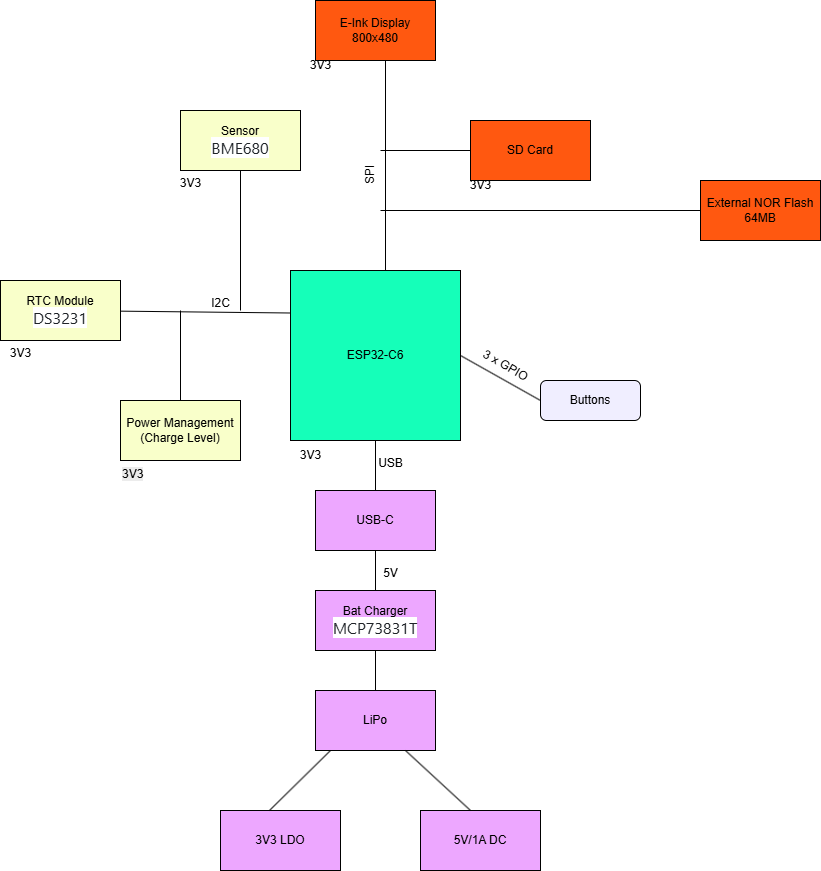

The diagram above was exported from draw.io. Its source (the exported page's mxGraphModel, read from the mxfile embedded in the PNG):
<mxGraphModel dx="2068" dy="1111" grid="1" gridSize="10" guides="1" tooltips="1" connect="1" arrows="1" fold="1" page="1" pageScale="1" pageWidth="850" pageHeight="1100" math="0" shadow="0">
  <root>
    <mxCell id="0" />
    <mxCell id="1" parent="0" />
    <mxCell id="bVdiHpd0BRwlqDrbnEVx-1" value="ESP32-C6" style="whiteSpace=wrap;html=1;aspect=fixed;fillColor=#15FFB9;" vertex="1" parent="1">
      <mxGeometry x="300" y="440" width="170" height="170" as="geometry" />
    </mxCell>
    <mxCell id="bVdiHpd0BRwlqDrbnEVx-2" value="Buttons" style="rounded=1;whiteSpace=wrap;html=1;fillColor=#F0EEFF;" vertex="1" parent="1">
      <mxGeometry x="550" y="550" width="100" height="40" as="geometry" />
    </mxCell>
    <mxCell id="bVdiHpd0BRwlqDrbnEVx-3" value="" style="endArrow=none;html=1;rounded=0;entryX=0;entryY=0.5;entryDx=0;entryDy=0;exitX=1;exitY=0.5;exitDx=0;exitDy=0;" edge="1" parent="1" source="bVdiHpd0BRwlqDrbnEVx-1" target="bVdiHpd0BRwlqDrbnEVx-2">
      <mxGeometry width="50" height="50" relative="1" as="geometry">
        <mxPoint x="400" y="590" as="sourcePoint" />
        <mxPoint x="450" y="540" as="targetPoint" />
      </mxGeometry>
    </mxCell>
    <mxCell id="bVdiHpd0BRwlqDrbnEVx-4" value="3 x GPIO" style="text;html=1;align=center;verticalAlign=middle;resizable=0;points=[];autosize=1;strokeColor=none;fillColor=none;rotation=30;" vertex="1" parent="1">
      <mxGeometry x="480" y="520" width="70" height="30" as="geometry" />
    </mxCell>
    <mxCell id="bVdiHpd0BRwlqDrbnEVx-7" value="3V3 LDO" style="rounded=0;whiteSpace=wrap;html=1;fillColor=#EDA7FF;" vertex="1" parent="1">
      <mxGeometry x="230" y="980" width="120" height="60" as="geometry" />
    </mxCell>
    <mxCell id="bVdiHpd0BRwlqDrbnEVx-8" value="5V/1A DC" style="rounded=0;whiteSpace=wrap;html=1;fillColor=#EDA7FF;" vertex="1" parent="1">
      <mxGeometry x="430" y="980" width="120" height="60" as="geometry" />
    </mxCell>
    <mxCell id="bVdiHpd0BRwlqDrbnEVx-9" value="LiPo" style="rounded=0;whiteSpace=wrap;html=1;fillColor=#EDA7FF;" vertex="1" parent="1">
      <mxGeometry x="325" y="860" width="120" height="60" as="geometry" />
    </mxCell>
    <mxCell id="bVdiHpd0BRwlqDrbnEVx-10" value="" style="endArrow=none;html=1;rounded=0;exitX=0.408;exitY=0;exitDx=0;exitDy=0;exitPerimeter=0;" edge="1" parent="1" source="bVdiHpd0BRwlqDrbnEVx-7">
      <mxGeometry width="50" height="50" relative="1" as="geometry">
        <mxPoint x="290" y="970" as="sourcePoint" />
        <mxPoint x="340" y="920" as="targetPoint" />
      </mxGeometry>
    </mxCell>
    <mxCell id="bVdiHpd0BRwlqDrbnEVx-11" value="" style="endArrow=none;html=1;rounded=0;entryX=0.75;entryY=1;entryDx=0;entryDy=0;" edge="1" parent="1" target="bVdiHpd0BRwlqDrbnEVx-9">
      <mxGeometry width="50" height="50" relative="1" as="geometry">
        <mxPoint x="480" y="980" as="sourcePoint" />
        <mxPoint x="530" y="930" as="targetPoint" />
      </mxGeometry>
    </mxCell>
    <mxCell id="bVdiHpd0BRwlqDrbnEVx-12" value="Bat Charger&lt;div&gt;&lt;span style=&quot;color: rgb(31, 35, 40); font-family: -apple-system, BlinkMacSystemFont, &amp;quot;Segoe UI&amp;quot;, &amp;quot;Noto Sans&amp;quot;, Helvetica, Arial, sans-serif, &amp;quot;Apple Color Emoji&amp;quot;, &amp;quot;Segoe UI Emoji&amp;quot;; font-size: 16px; text-align: left; background-color: rgb(255, 255, 255);&quot;&gt;MCP73831T&lt;/span&gt;&lt;/div&gt;" style="rounded=0;whiteSpace=wrap;html=1;fillColor=#EDA7FF;" vertex="1" parent="1">
      <mxGeometry x="325" y="760" width="120" height="60" as="geometry" />
    </mxCell>
    <mxCell id="bVdiHpd0BRwlqDrbnEVx-13" value="USB-C" style="rounded=0;whiteSpace=wrap;html=1;fillColor=#EDA7FF;" vertex="1" parent="1">
      <mxGeometry x="325" y="660" width="120" height="60" as="geometry" />
    </mxCell>
    <mxCell id="bVdiHpd0BRwlqDrbnEVx-14" value="" style="endArrow=none;html=1;rounded=0;exitX=0.5;exitY=0;exitDx=0;exitDy=0;entryX=0.5;entryY=1;entryDx=0;entryDy=0;" edge="1" parent="1" source="bVdiHpd0BRwlqDrbnEVx-12" target="bVdiHpd0BRwlqDrbnEVx-13">
      <mxGeometry width="50" height="50" relative="1" as="geometry">
        <mxPoint x="400" y="590" as="sourcePoint" />
        <mxPoint x="450" y="540" as="targetPoint" />
      </mxGeometry>
    </mxCell>
    <mxCell id="bVdiHpd0BRwlqDrbnEVx-15" value="5V" style="text;html=1;align=center;verticalAlign=middle;resizable=0;points=[];autosize=1;strokeColor=none;fillColor=none;" vertex="1" parent="1">
      <mxGeometry x="380" y="728" width="40" height="30" as="geometry" />
    </mxCell>
    <mxCell id="bVdiHpd0BRwlqDrbnEVx-16" value="" style="endArrow=none;html=1;rounded=0;exitX=0.5;exitY=0;exitDx=0;exitDy=0;entryX=0.5;entryY=1;entryDx=0;entryDy=0;" edge="1" parent="1" source="bVdiHpd0BRwlqDrbnEVx-9" target="bVdiHpd0BRwlqDrbnEVx-12">
      <mxGeometry width="50" height="50" relative="1" as="geometry">
        <mxPoint x="400" y="590" as="sourcePoint" />
        <mxPoint x="450" y="540" as="targetPoint" />
      </mxGeometry>
    </mxCell>
    <mxCell id="bVdiHpd0BRwlqDrbnEVx-18" value="" style="endArrow=none;html=1;rounded=0;exitX=0.5;exitY=0;exitDx=0;exitDy=0;entryX=0.5;entryY=1;entryDx=0;entryDy=0;" edge="1" parent="1" source="bVdiHpd0BRwlqDrbnEVx-13" target="bVdiHpd0BRwlqDrbnEVx-1">
      <mxGeometry width="50" height="50" relative="1" as="geometry">
        <mxPoint x="400" y="590" as="sourcePoint" />
        <mxPoint x="450" y="540" as="targetPoint" />
      </mxGeometry>
    </mxCell>
    <mxCell id="bVdiHpd0BRwlqDrbnEVx-19" value="USB" style="text;html=1;align=center;verticalAlign=middle;resizable=0;points=[];autosize=1;strokeColor=none;fillColor=none;" vertex="1" parent="1">
      <mxGeometry x="375" y="618" width="50" height="30" as="geometry" />
    </mxCell>
    <mxCell id="bVdiHpd0BRwlqDrbnEVx-20" value="" style="endArrow=none;html=1;rounded=0;exitX=0.5;exitY=0;exitDx=0;exitDy=0;" edge="1" parent="1">
      <mxGeometry width="50" height="50" relative="1" as="geometry">
        <mxPoint x="395" y="440" as="sourcePoint" />
        <mxPoint x="395" y="230" as="targetPoint" />
      </mxGeometry>
    </mxCell>
    <mxCell id="bVdiHpd0BRwlqDrbnEVx-21" value="E-Ink Display&lt;div&gt;800x480&lt;/div&gt;" style="rounded=0;whiteSpace=wrap;html=1;fillColor=#FF5810;" vertex="1" parent="1">
      <mxGeometry x="325" y="170" width="120" height="60" as="geometry" />
    </mxCell>
    <mxCell id="bVdiHpd0BRwlqDrbnEVx-23" value="SPI" style="text;html=1;align=center;verticalAlign=middle;resizable=0;points=[];autosize=1;strokeColor=none;fillColor=none;rotation=270;" vertex="1" parent="1">
      <mxGeometry x="360" y="330" width="40" height="30" as="geometry" />
    </mxCell>
    <mxCell id="bVdiHpd0BRwlqDrbnEVx-24" value="" style="endArrow=none;html=1;rounded=0;" edge="1" parent="1" target="bVdiHpd0BRwlqDrbnEVx-25">
      <mxGeometry width="50" height="50" relative="1" as="geometry">
        <mxPoint x="390" y="320" as="sourcePoint" />
        <mxPoint x="540" y="320" as="targetPoint" />
      </mxGeometry>
    </mxCell>
    <mxCell id="bVdiHpd0BRwlqDrbnEVx-25" value="SD Card" style="rounded=0;whiteSpace=wrap;html=1;fillColor=#FF5810;" vertex="1" parent="1">
      <mxGeometry x="480" y="290" width="120" height="60" as="geometry" />
    </mxCell>
    <mxCell id="bVdiHpd0BRwlqDrbnEVx-26" value="3V3" style="text;html=1;align=center;verticalAlign=middle;resizable=0;points=[];autosize=1;strokeColor=none;fillColor=none;" vertex="1" parent="1">
      <mxGeometry x="310" y="220" width="40" height="30" as="geometry" />
    </mxCell>
    <mxCell id="bVdiHpd0BRwlqDrbnEVx-27" value="3V3" style="text;html=1;align=center;verticalAlign=middle;resizable=0;points=[];autosize=1;strokeColor=none;fillColor=none;" vertex="1" parent="1">
      <mxGeometry x="470" y="340" width="40" height="30" as="geometry" />
    </mxCell>
    <mxCell id="bVdiHpd0BRwlqDrbnEVx-28" value="" style="endArrow=none;html=1;rounded=0;" edge="1" parent="1">
      <mxGeometry width="50" height="50" relative="1" as="geometry">
        <mxPoint x="390" y="380" as="sourcePoint" />
        <mxPoint x="710" y="380" as="targetPoint" />
      </mxGeometry>
    </mxCell>
    <mxCell id="bVdiHpd0BRwlqDrbnEVx-29" value="External NOR Flash 64MB" style="rounded=0;whiteSpace=wrap;html=1;fillColor=#FF5810;" vertex="1" parent="1">
      <mxGeometry x="710" y="350" width="120" height="60" as="geometry" />
    </mxCell>
    <mxCell id="bVdiHpd0BRwlqDrbnEVx-30" value="" style="endArrow=none;html=1;rounded=0;exitX=0;exitY=0.25;exitDx=0;exitDy=0;" edge="1" parent="1" source="bVdiHpd0BRwlqDrbnEVx-1" target="bVdiHpd0BRwlqDrbnEVx-31">
      <mxGeometry width="50" height="50" relative="1" as="geometry">
        <mxPoint x="130" y="480" as="sourcePoint" />
        <mxPoint x="300" y="480" as="targetPoint" />
      </mxGeometry>
    </mxCell>
    <mxCell id="bVdiHpd0BRwlqDrbnEVx-31" value="RTC Module&lt;div&gt;&lt;span style=&quot;color: rgb(31, 35, 40); font-family: -apple-system, BlinkMacSystemFont, &amp;quot;Segoe UI&amp;quot;, &amp;quot;Noto Sans&amp;quot;, Helvetica, Arial, sans-serif, &amp;quot;Apple Color Emoji&amp;quot;, &amp;quot;Segoe UI Emoji&amp;quot;; font-size: 16px; text-align: left; background-color: rgb(255, 255, 255);&quot;&gt;DS3231&lt;/span&gt;&lt;/div&gt;" style="rounded=0;whiteSpace=wrap;html=1;fillColor=#F9FFCA;" vertex="1" parent="1">
      <mxGeometry x="10" y="450" width="120" height="60" as="geometry" />
    </mxCell>
    <mxCell id="bVdiHpd0BRwlqDrbnEVx-32" value="I2C" style="text;html=1;align=center;verticalAlign=middle;resizable=0;points=[];autosize=1;strokeColor=none;fillColor=none;" vertex="1" parent="1">
      <mxGeometry x="210" y="458" width="40" height="30" as="geometry" />
    </mxCell>
    <mxCell id="bVdiHpd0BRwlqDrbnEVx-33" value="" style="endArrow=none;html=1;rounded=0;" edge="1" parent="1" target="bVdiHpd0BRwlqDrbnEVx-34">
      <mxGeometry width="50" height="50" relative="1" as="geometry">
        <mxPoint x="190" y="480" as="sourcePoint" />
        <mxPoint x="190" y="480" as="targetPoint" />
      </mxGeometry>
    </mxCell>
    <mxCell id="bVdiHpd0BRwlqDrbnEVx-34" value="Power Management&lt;div&gt;(Charge Level)&lt;/div&gt;" style="rounded=0;whiteSpace=wrap;html=1;fillColor=#F9FFCA;" vertex="1" parent="1">
      <mxGeometry x="130" y="570" width="120" height="60" as="geometry" />
    </mxCell>
    <mxCell id="bVdiHpd0BRwlqDrbnEVx-35" value="" style="endArrow=none;html=1;rounded=0;" edge="1" parent="1">
      <mxGeometry width="50" height="50" relative="1" as="geometry">
        <mxPoint x="250" y="480" as="sourcePoint" />
        <mxPoint x="250" y="340" as="targetPoint" />
      </mxGeometry>
    </mxCell>
    <mxCell id="bVdiHpd0BRwlqDrbnEVx-37" value="Sensor&lt;div&gt;&lt;span style=&quot;color: rgb(31, 35, 40); font-family: -apple-system, BlinkMacSystemFont, &amp;quot;Segoe UI&amp;quot;, &amp;quot;Noto Sans&amp;quot;, Helvetica, Arial, sans-serif, &amp;quot;Apple Color Emoji&amp;quot;, &amp;quot;Segoe UI Emoji&amp;quot;; font-size: 16px; text-align: left; background-color: rgb(255, 255, 255);&quot;&gt;BME680&lt;/span&gt;&lt;/div&gt;" style="rounded=0;whiteSpace=wrap;html=1;fillColor=#F9FFCA;" vertex="1" parent="1">
      <mxGeometry x="190" y="280" width="120" height="60" as="geometry" />
    </mxCell>
    <mxCell id="bVdiHpd0BRwlqDrbnEVx-40" value="3V3" style="text;html=1;align=center;verticalAlign=middle;resizable=0;points=[];autosize=1;strokeColor=none;fillColor=none;" vertex="1" parent="1">
      <mxGeometry x="180" y="338" width="40" height="30" as="geometry" />
    </mxCell>
    <mxCell id="bVdiHpd0BRwlqDrbnEVx-41" value="3V3" style="text;html=1;align=center;verticalAlign=middle;resizable=0;points=[];autosize=1;strokeColor=none;fillColor=none;" vertex="1" parent="1">
      <mxGeometry x="300" y="610" width="40" height="30" as="geometry" />
    </mxCell>
    <mxCell id="bVdiHpd0BRwlqDrbnEVx-42" value="&lt;span style=&quot;color: rgb(0, 0, 0); font-family: Helvetica; font-size: 12px; font-style: normal; font-variant-ligatures: normal; font-variant-caps: normal; font-weight: 400; letter-spacing: normal; orphans: 2; text-align: center; text-indent: 0px; text-transform: none; widows: 2; word-spacing: 0px; -webkit-text-stroke-width: 0px; white-space: nowrap; background-color: rgb(236, 236, 236); text-decoration-thickness: initial; text-decoration-style: initial; text-decoration-color: initial; display: inline !important; float: none;&quot;&gt;3V3&lt;/span&gt;" style="text;whiteSpace=wrap;html=1;" vertex="1" parent="1">
      <mxGeometry x="130" y="630" width="50" height="40" as="geometry" />
    </mxCell>
    <mxCell id="bVdiHpd0BRwlqDrbnEVx-43" value="3V3" style="text;html=1;align=center;verticalAlign=middle;resizable=0;points=[];autosize=1;strokeColor=none;fillColor=none;" vertex="1" parent="1">
      <mxGeometry x="10" y="508" width="40" height="30" as="geometry" />
    </mxCell>
  </root>
</mxGraphModel>